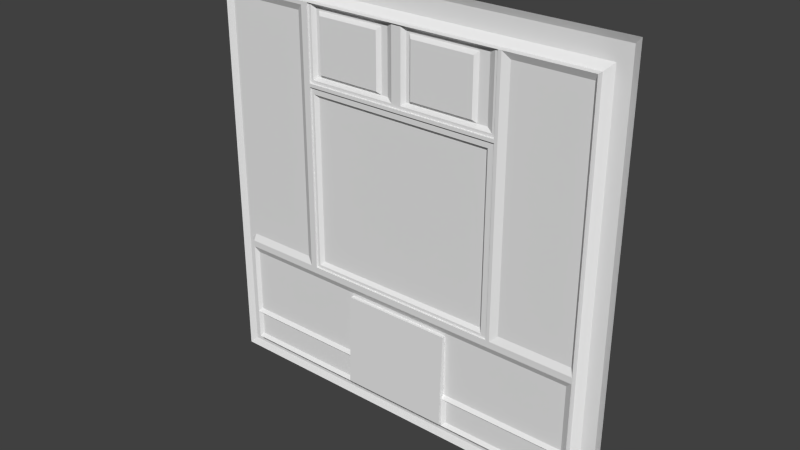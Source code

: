 # Source: exec4_2.blend  (saved by Blender 2.76.0; exported with 4.5.12 LTS)
import bpy
from mathutils import Matrix  # noqa: F401  (used for matrix-valued properties, if any)

bpy.ops.wm.read_factory_settings(use_empty=True)
scene = bpy.context.scene
scene.name = 'Scene'

# ---- collections
col_collection_1 = bpy.data.collections.new('Collection 1'); scene.collection.children.link(col_collection_1)

# ---- materials (node trees are filled in below, after node groups)
mat_exec4_2 = bpy.data.materials.new('exec4_2')
mat_exec4_2.alpha_threshold = 0.0
mat_exec4_2.use_transparent_shadow = False
mat_exec4_2.roughness = 0.5

# ---- material node trees

# ---- world
world_world = bpy.data.worlds.new('World'); scene.world = world_world
world_world.color = (0.05088, 0.05088, 0.05088)
world_world.use_sun_shadow = False
world_world.sun_shadow_jitter_overblur = 0.0
world_world.cycles.sampling_method = 'MANUAL'
world_world.cycles.sample_map_resolution = 256

# ---- meshes
me_exec4_2_meshdata = bpy.data.meshes.new('exec4_2_meshdata')
me_exec4_2_meshdata.from_pydata([(1.28, -1.28, -1.28), (-1.28, -1.28, -1.28), (1.28, -1.28, 1.28), (-1.28, -1.28, 1.28), (-1.12, -1.3, 1.1), (-1.16, -1.26, 1.14), (-1.24, -1.26, 1.24), (-1.12, -1.3, 1.08), (-1.16, -1.26, 1.08), (1.241, -1.26, 1.24), (-1.12, -1.3, -0.46), (-1.16, -1.26, -0.46), (0.04, -1.31, 1.08), (0.0605, -1.31, 1.06), (0.5593, -1.33, 0.6006), (-0.5806, -1.33, 0.6006), (-0.5806, -1.33, -0.4403), (0.5998, -1.33, 1.1), (0.04, -1.31, 0.6996), (0.0605, -1.31, 0.6996), (0.081, -1.33, 0.7194), (-1.16, -1.32, 1.08), (0.081, -1.33, 1.04), (-0.6004, -1.33, 0.6208), (-0.6004, -1.34, 1.1), (-1.24, -1.26, -1.24), (-0.6398, -1.26, -1.24), (1.241, -1.26, -1.24), (0.6202, -1.26, -1.24), (-1.16, -1.26, -1.18), (-0.6398, -1.26, -1.18), (0.6202, -1.26, -1.18), (-1.12, -1.3, -1.14), (0.539, -1.31, 0.5804), (-0.5608, -1.31, 0.5804), (-0.5608, -1.31, -0.4207), (0.5593, -1.33, -0.4403), (0.539, -1.31, -0.4207), (0.5998, -1.33, 0.6599), (-0.6004, -1.33, -0.46), (-1.12, -1.34, 1.1), (-0.6805, -1.32, 1.04), (-0.6399, -1.34, 1.08), (-1.12, -1.32, 1.04), (0.5998, -1.33, 0.6402), (0.539, -1.31, 0.6996), (0.4795, -1.31, 0.6996), (0.539, -1.31, 1.08), (0.4795, -1.31, 1.06), (-1.12, -1.34, 1.08), (0.5796, -1.33, -0.46), (0.4597, -1.33, 0.7194), (0.4597, -1.33, 1.04), (0.5796, -1.33, 0.6208), (0.5796, -1.33, 0.6798), (0.5796, -1.33, 1.1), (1.12, -1.3, 1.1), (1.12, -1.3, -1.14), (1.159, -1.26, 1.1), (1.159, -1.26, 1.14), (1.159, -1.26, -1.18), (-0.5806, -1.33, 0.6798), (0.0195, -1.33, 0.6798), (-0.03981, -1.33, 0.6798), (0.5998, -1.33, -0.46), (-0.5212, -1.33, 1.04), (-0.5212, -1.33, 0.7194), (0.0195, -1.33, 1.1), (-0.6004, -1.33, 1.1), (-0.5806, -1.33, 1.1), (-0.5608, -1.31, 1.08), (1.14, -1.28, 1.12), (-0.08054, -1.31, 0.6996), (-0.6004, -1.33, 0.6402), (-0.1202, -1.31, 1.06), (-0.6004, -1.33, 0.6599), (-0.03981, -1.33, 1.1), (-0.08054, -1.31, 1.08), (-0.1202, -1.31, 0.6996), (-0.1396, -1.33, 1.04), (-0.1396, -1.33, 0.7194), (-0.541, -1.31, 1.06), (-0.541, -1.31, 0.6996), (-0.5608, -1.31, 0.6996), (-0.3602, -1.32, -1.121), (-0.6004, -1.34, 0.6599), (-1.12, -1.34, -0.46), (-0.3399, -1.34, -1.14), (-0.6004, -1.34, 0.6402), (0.5998, -1.34, -0.46), (-1.101, -1.32, -0.54), (0.5998, -1.34, 0.6402), (0.6599, -1.32, 1.06), (1.1, -1.32, 1.06), (0.62, -1.34, 1.1), (1.1, -1.32, -0.4207), (1.12, -1.34, -0.4406), (1.12, -1.34, -0.46), (0.5998, -1.34, 1.1), (0.5998, -1.34, 0.6599), (-0.6399, -1.34, -0.46), (-0.541, -1.34, -0.46), (0.62, -1.34, -0.46), (-0.6004, -1.34, -0.46), (-1.16, -1.32, -0.46), (-1.12, -1.34, -0.4998), (-0.541, -1.34, -0.4998), (-1.12, -1.32, -0.4207), (-0.6805, -1.32, -0.4207), (0.6599, -1.32, -0.4207), (-1.12, -1.34, -1.14), (-0.3602, -1.32, -0.9797), (-0.3399, -1.34, -0.9591), (0.3199, -1.36, -1.121), (0.3199, -1.32, -0.9393), (0.3199, -1.32, -0.5601), (-0.3399, -1.32, -0.9393), (-0.3399, -1.32, -0.5601), (1.08, -1.32, -0.54), (0.3199, -1.34, -1.14), (0.3199, -1.34, -1.121), (-0.3399, -1.34, -1.121), (-1.101, -1.32, -1.121), (1.08, -1.32, -1.121), (-1.12, -1.34, -0.9591), (0.3199, -1.34, -0.9591), (-1.101, -1.32, -0.9393), (1.08, -1.32, -0.9393), (1.08, -1.32, -0.9797), (-1.101, -1.32, -0.9797), (1.12, -1.34, 1.1), (1.12, -1.34, 1.08), (1.12, -1.34, -0.4998), (1.12, -1.34, -1.14), (1.12, -1.34, -0.9591), (-0.3399, -1.34, -0.5601), (0.3199, -1.34, -0.5601), (-0.3399, -1.36, -1.121), (0.3403, -1.32, -1.121), (0.3403, -1.32, -0.9797)], [], [(128, 139, 125), (81, 83, 70), (39, 103, 23), (9, 6, 2), (53, 23, 73), (131, 93, 130), (58, 56, 71), (27, 9, 2), (5, 6, 59), (82, 83, 81), (45, 54, 46), (109, 95, 97), (44, 73, 88), (101, 50, 89), (16, 35, 37), (118, 127, 115), (49, 7, 40), (129, 124, 111), (88, 73, 23), (56, 58, 57), (58, 60, 57), (6, 3, 2), (43, 108, 107), (72, 77, 63), (72, 78, 74), (96, 131, 56), (110, 122, 84), (104, 21, 43), (67, 12, 62), (98, 24, 4), (70, 77, 74), (126, 124, 90), (20, 19, 22), (123, 138, 128), (64, 44, 91), (112, 124, 126), (19, 46, 62), (14, 50, 36), (134, 125, 127), (53, 44, 64), (29, 11, 32), (62, 46, 54), (65, 81, 74), (109, 92, 95), (48, 52, 22), (22, 52, 51), (19, 13, 22), (46, 19, 20), (36, 39, 16), (67, 55, 47), (52, 48, 46), (33, 34, 15), (15, 23, 14), (16, 37, 36), (36, 33, 14), (80, 78, 66), (8, 21, 11), (133, 119, 123), (34, 35, 16), (89, 64, 91), (51, 52, 46), (39, 23, 15), (37, 35, 34), (12, 18, 62), (68, 75, 85), (138, 120, 139), (28, 27, 0), (3, 6, 25), (36, 37, 33), (64, 89, 50), (127, 114, 115), (86, 10, 104), (56, 4, 71), (7, 8, 4), (55, 17, 54), (5, 59, 4), (106, 101, 89), (56, 57, 96), (11, 10, 32), (23, 53, 14), (70, 83, 61), (4, 56, 98), (99, 38, 17), (70, 74, 81), (87, 84, 121), (80, 79, 78), (78, 82, 66), (77, 70, 69), (65, 79, 80), (8, 5, 4), (47, 55, 54), (77, 76, 63), (61, 83, 82), (65, 66, 82), (61, 78, 63), (11, 25, 6), (86, 100, 105), (10, 86, 105), (43, 107, 104), (134, 132, 57), (30, 29, 32), (11, 29, 25), (0, 1, 28), (77, 72, 74), (8, 11, 6), (24, 40, 4), (32, 110, 87), (7, 49, 21), (27, 58, 9), (45, 46, 48), (7, 4, 40), (42, 41, 49), (69, 70, 61), (13, 18, 12), (75, 68, 61), (91, 44, 88), (137, 135, 113), (28, 31, 60), (62, 18, 19), (137, 121, 112), (20, 22, 51), (116, 112, 126), (68, 69, 61), (10, 105, 124), (100, 103, 106), (27, 60, 58), (33, 37, 34), (75, 63, 62), (96, 97, 95), (29, 30, 26), (13, 12, 48), (112, 116, 135), (56, 94, 98), (59, 58, 71), (117, 90, 118), (26, 30, 28), (42, 40, 24), (88, 100, 42), (134, 128, 125), (8, 7, 21), (97, 96, 57), (94, 130, 92), (87, 119, 32), (16, 39, 15), (14, 53, 50), (94, 92, 102), (31, 32, 57), (59, 71, 4), (97, 132, 102), (43, 41, 108), (51, 46, 20), (31, 30, 32), (9, 59, 6), (91, 88, 85), (110, 32, 124), (94, 102, 91), (10, 11, 104), (136, 114, 125), (0, 27, 2), (29, 26, 25), (79, 65, 74), (98, 99, 17), (5, 8, 6), (132, 134, 118), (72, 63, 78), (122, 129, 84), (47, 45, 48), (26, 28, 1), (13, 48, 22), (91, 85, 99), (133, 57, 119), (117, 135, 116), (27, 28, 60), (9, 58, 59), (117, 115, 135), (121, 137, 120), (30, 31, 28), (88, 23, 103), (111, 112, 121), (38, 75, 62), (136, 115, 114), (62, 54, 38), (64, 50, 53), (131, 96, 95), (57, 60, 31), (132, 106, 89), (25, 26, 1), (57, 133, 134), (1, 3, 25), (117, 116, 126), (41, 42, 100), (49, 43, 21), (111, 121, 84), (90, 105, 106), (92, 93, 95), (100, 86, 108), (79, 74, 78), (93, 131, 95), (42, 49, 40), (50, 39, 36), (125, 120, 113), (119, 138, 123), (130, 94, 56), (63, 76, 67), (138, 119, 120), (24, 68, 85), (124, 105, 90), (117, 126, 90), (106, 105, 100), (125, 113, 136), (21, 104, 11), (14, 33, 15), (99, 94, 91), (102, 109, 97), (53, 73, 44), (66, 65, 80), (87, 121, 120), (119, 87, 120), (90, 106, 118), (138, 139, 128), (39, 50, 101), (103, 101, 106), (85, 75, 38), (86, 107, 108), (108, 41, 100), (124, 112, 111), (133, 123, 128), (110, 124, 129), (93, 92, 130), (132, 118, 106), (118, 115, 117), (99, 98, 94), (101, 103, 39), (47, 48, 12), (135, 136, 113), (132, 97, 57), (125, 139, 120), (134, 127, 118), (112, 135, 137), (137, 113, 120), (41, 43, 49), (131, 130, 56), (92, 109, 102), (75, 61, 63), (88, 42, 85), (54, 17, 38), (87, 110, 84), (45, 47, 54), (124, 32, 10), (13, 19, 18), (125, 114, 127), (102, 89, 91), (15, 34, 16), (122, 110, 129), (107, 86, 104), (129, 111, 84), (99, 85, 38), (42, 24, 85), (134, 133, 128), (103, 100, 88), (63, 67, 62), (12, 67, 47), (76, 77, 69), (81, 65, 82), (82, 78, 61), (102, 132, 89), (115, 136, 135), (32, 119, 57)])
_uv = me_exec4_2_meshdata.uv_layers.new(name='UVMap')
_uv.uv.foreach_set('vector', [0.07809, 0.1173, 0.367, 0.1173, 0.375, 0.1254, 0.7113, 0.9142, 0.719, 0.7733, 0.719, 0.9219, 0.7387, 0.316, 0.7387, 0.316, 0.7387, 0.746, 0.01536, 0.9846, 0.9845, 0.9846, 0.0, 1.0, 0.2735, 0.7425, 0.7344, 0.7425, 0.7344, 0.7501, 0.06257, 0.9219, 0.07027, 0.9142, 0.06248, 0.9297, 0.04726, 0.9297, 0.06248, 0.9297, 0.05468, 0.9377, 0.01536, 0.01562, 0.01536, 0.9846, 0.0, 1.0, 0.9532, 0.9453, 0.9845, 0.9846, 0.04726, 0.9453, 0.7113, 0.7733, 0.719, 0.7733, 0.7113, 0.9142, 0.2894, 0.7733, 0.2735, 0.7655, 0.3126, 0.7733, 0.2422, 0.3357, 0.07027, 0.3357, 0.06248, 0.3203, 0.2612, 0.7537, 0.7387, 0.7537, 0.7387, 0.7537, 0.7151, 0.316, 0.2692, 0.316, 0.2612, 0.316, 0.7267, 0.328, 0.719, 0.3357, 0.2894, 0.3357, 0.07809, 0.2891, 0.07809, 0.1331, 0.375, 0.2812, 0.9895, 0.4766, 0.9895, 0.4766, 0.9895, 0.4767, 0.9299, 0.1173, 0.9375, 0.1254, 0.6406, 0.1173, 0.7387, 0.7537, 0.7387, 0.7537, 0.7387, 0.746, 0.06248, 0.9297, 0.04726, 0.9297, 0.06248, 0.05484, 0.04726, 0.9297, 0.04726, 0.0392, 0.06248, 0.05484, 0.9845, 0.9846, 1.0, 1.0, 0.0, 1.0, 0.9375, 0.9064, 0.7658, 0.3357, 0.9375, 0.3357, 0.5314, 0.7733, 0.5314, 0.9219, 0.5155, 0.7655, 0.5314, 0.7733, 0.5469, 0.7733, 0.5469, 0.9142, 0.9865, 0.4746, 0.9865, 0.4766, 0.9865, 0.4767, 0.9375, 0.05484, 0.9299, 0.06223, 0.6406, 0.06223, 0.9532, 0.3203, 0.9532, 0.9219, 0.9375, 0.9064, 0.4923, 0.9297, 0.4843, 0.9219, 0.4923, 0.7655, 0.9872, 0.4767, 0.9888, 0.4767, 0.9895, 0.4767, 0.719, 0.9219, 0.5314, 0.9219, 0.5469, 0.9142, 0.9299, 0.1331, 0.9375, 0.1254, 0.9299, 0.2891, 0.4683, 0.781, 0.4763, 0.7733, 0.4683, 0.9064, 0.07809, 0.06223, 0.367, 0.06223, 0.07809, 0.1173, 0.2612, 0.316, 0.2612, 0.7537, 0.2612, 0.7537, 0.6327, 0.1254, 0.9375, 0.1254, 0.9299, 0.1331, 0.4763, 0.7733, 0.3126, 0.7733, 0.4923, 0.7655, 0.2814, 0.7346, 0.2735, 0.3203, 0.2814, 0.328, 0.06248, 0.1254, 0.375, 0.1254, 0.07809, 0.1331, 0.2735, 0.7425, 0.2656, 0.7501, 0.2656, 0.3203, 0.9532, 0.0392, 0.9532, 0.3203, 0.9375, 0.05484, 0.4923, 0.7655, 0.3126, 0.7733, 0.2735, 0.7655, 0.7035, 0.9064, 0.7113, 0.9142, 0.5469, 0.9142, 0.2422, 0.3357, 0.2422, 0.9142, 0.07027, 0.3357, 0.3126, 0.9142, 0.3203, 0.9064, 0.4683, 0.9064, 0.4683, 0.9064, 0.3203, 0.9064, 0.3203, 0.781, 0.4763, 0.7733, 0.4763, 0.9142, 0.4683, 0.9064, 0.3126, 0.7733, 0.4763, 0.7733, 0.4683, 0.781, 0.2814, 0.328, 0.7344, 0.3203, 0.7267, 0.328, 0.4923, 0.9297, 0.2735, 0.9297, 0.2894, 0.9219, 0.3203, 0.9064, 0.3126, 0.9142, 0.3126, 0.7733, 0.2894, 0.7267, 0.719, 0.7267, 0.7267, 0.7346, 0.7267, 0.7346, 0.7344, 0.7425, 0.2814, 0.7346, 0.7267, 0.328, 0.2894, 0.3357, 0.2814, 0.328, 0.2814, 0.328, 0.2894, 0.7267, 0.2814, 0.7346, 0.5544, 0.781, 0.5469, 0.7733, 0.7035, 0.781, 0.9895, 0.4766, 0.9895, 0.4766, 0.9895, 0.4746, 0.06248, 0.05484, 0.375, 0.05484, 0.07809, 0.06223, 0.719, 0.7267, 0.719, 0.3357, 0.7267, 0.328, 0.2612, 0.316, 0.2612, 0.316, 0.2612, 0.7537, 0.3203, 0.781, 0.3203, 0.9064, 0.3126, 0.7733, 0.7344, 0.3203, 0.7344, 0.7425, 0.7267, 0.7346, 0.2894, 0.3357, 0.719, 0.3357, 0.719, 0.7267, 0.4843, 0.9219, 0.4843, 0.7733, 0.4923, 0.7655, 0.7382, 0.9324, 0.7382, 0.7574, 0.7382, 0.7574, 0.367, 0.06223, 0.375, 0.06223, 0.367, 0.1173, 0.2577, 0.01562, 0.01536, 0.01562, 0.0, 0.0, 1.0, 1.0, 0.9845, 0.9846, 0.9845, 0.01562, 0.2814, 0.328, 0.2894, 0.3357, 0.2894, 0.7267, 0.2612, 0.316, 0.2612, 0.316, 0.2692, 0.316, 0.07809, 0.1331, 0.375, 0.1331, 0.375, 0.2812, 0.9895, 0.4746, 0.9895, 0.4746, 0.9895, 0.4746, 0.06248, 0.9297, 0.9375, 0.9297, 0.05468, 0.9377, 0.9375, 0.9219, 0.9532, 0.9219, 0.9375, 0.9297, 0.2735, 0.9297, 0.2656, 0.9297, 0.2735, 0.7655, 0.9532, 0.9453, 0.04726, 0.9453, 0.9375, 0.9297, 0.7113, 0.3048, 0.7113, 0.3203, 0.2656, 0.3203, 0.9865, 0.4767, 0.9865, 0.4737, 0.9865, 0.4746, 0.9532, 0.3203, 0.9375, 0.3203, 0.9375, 0.05484, 0.7344, 0.7425, 0.2735, 0.7425, 0.2814, 0.7346, 0.719, 0.9219, 0.719, 0.7733, 0.7267, 0.7655, 0.9895, 0.4767, 0.9865, 0.4767, 0.9872, 0.4767, 0.2607, 0.7574, 0.2607, 0.7574, 0.2607, 0.9324, 0.719, 0.9219, 0.5469, 0.9142, 0.7113, 0.9142, 0.6327, 0.05484, 0.6406, 0.06223, 0.6327, 0.06223, 0.5544, 0.781, 0.5544, 0.9064, 0.5469, 0.7733, 0.5469, 0.7733, 0.7113, 0.7733, 0.7035, 0.781, 0.5314, 0.9219, 0.719, 0.9219, 0.7267, 0.9297, 0.7035, 0.9064, 0.5544, 0.9064, 0.5544, 0.781, 0.9532, 0.9219, 0.9532, 0.9453, 0.9375, 0.9297, 0.2894, 0.9219, 0.2735, 0.9297, 0.2735, 0.7655, 0.5314, 0.9219, 0.5155, 0.9297, 0.5155, 0.7655, 0.7267, 0.7655, 0.719, 0.7733, 0.7113, 0.7733, 0.7035, 0.9064, 0.7035, 0.781, 0.7113, 0.7733, 0.7267, 0.7655, 0.5469, 0.7733, 0.5155, 0.7655, 0.9532, 0.3203, 0.9845, 0.01562, 0.9845, 0.9846, 0.9375, 0.3203, 0.7499, 0.3203, 0.9375, 0.3048, 0.9895, 0.4746, 0.9895, 0.4746, 0.9895, 0.4746, 0.9375, 0.9064, 0.9375, 0.3357, 0.9532, 0.3203, 0.9865, 0.4739, 0.9865, 0.4746, 0.9865, 0.4737, 0.7499, 0.0392, 0.9532, 0.0392, 0.9375, 0.05484, 0.9532, 0.3203, 0.9532, 0.0392, 0.9845, 0.01562, 0.0, 0.0, 1.0, 0.0, 0.2577, 0.01562, 0.5314, 0.9219, 0.5314, 0.7733, 0.5469, 0.9142, 0.9532, 0.9219, 0.9532, 0.3203, 0.9845, 0.9846, 0.9888, 0.4767, 0.9895, 0.4767, 0.9895, 0.4767, 0.9895, 0.4737, 0.9895, 0.4737, 0.9884, 0.4737, 0.9895, 0.4767, 0.9895, 0.4767, 0.9896, 0.4767, 0.01536, 0.01562, 0.04726, 0.9297, 0.01536, 0.9846, 0.2894, 0.7733, 0.3126, 0.7733, 0.3126, 0.9142, 0.9895, 0.4766, 0.9895, 0.4767, 0.9895, 0.4767, 0.7499, 0.9219, 0.7658, 0.9064, 0.9375, 0.9219, 0.7267, 0.9297, 0.719, 0.9219, 0.7267, 0.7655, 0.4763, 0.9142, 0.4843, 0.7733, 0.4843, 0.9219, 0.7344, 0.7578, 0.7344, 0.9297, 0.7267, 0.7655, 0.2612, 0.7537, 0.2612, 0.7537, 0.7387, 0.7537, 0.6327, 0.06223, 0.6327, 0.2812, 0.375, 0.06223, 0.2577, 0.01562, 0.2577, 0.0392, 0.04726, 0.0392, 0.4923, 0.7655, 0.4843, 0.7733, 0.4763, 0.7733, 0.6735, 0.2442, 0.6735, 0.2442, 0.6735, 0.2414, 0.4683, 0.781, 0.4683, 0.9064, 0.3203, 0.781, 0.6327, 0.1331, 0.6327, 0.1254, 0.9299, 0.1331, 0.7344, 0.9297, 0.7267, 0.9297, 0.7267, 0.7655, 0.9895, 0.4746, 0.9895, 0.4746, 0.9895, 0.4739, 0.7499, 0.3203, 0.7344, 0.3203, 0.7113, 0.3048, 0.01536, 0.01562, 0.04726, 0.0392, 0.04726, 0.9297, 0.2894, 0.7267, 0.2894, 0.3357, 0.719, 0.7267, 0.7344, 0.7578, 0.5155, 0.7655, 0.4923, 0.7655, 0.06248, 0.3279, 0.06248, 0.3203, 0.07027, 0.3357, 0.9532, 0.0392, 0.7499, 0.0392, 0.7499, 0.01562, 0.4763, 0.9142, 0.4843, 0.9219, 0.3126, 0.9142, 0.6735, 0.2414, 0.6735, 0.2411, 0.6735, 0.2346, 0.9865, 0.4767, 0.9872, 0.4767, 0.9872, 0.4767, 0.04726, 0.9453, 0.04726, 0.9297, 0.05468, 0.9377, 0.6327, 0.2812, 0.9299, 0.2891, 0.07809, 0.2891, 0.7499, 0.01562, 0.7499, 0.0392, 0.2577, 0.01562, 0.7499, 0.9219, 0.9375, 0.9297, 0.7344, 0.9297, 0.7344, 0.7501, 0.7499, 0.3203, 0.7499, 0.9219, 0.06248, 0.1254, 0.07809, 0.1173, 0.375, 0.1254, 0.9896, 0.4767, 0.9895, 0.4767, 0.9896, 0.4767, 0.9865, 0.4746, 0.9865, 0.4746, 0.9865, 0.4737, 0.2577, 0.9297, 0.06248, 0.9297, 0.2422, 0.9142, 0.9884, 0.4737, 0.9876, 0.4737, 0.9895, 0.4737, 0.7267, 0.328, 0.7344, 0.3203, 0.7267, 0.7346, 0.2814, 0.7346, 0.2735, 0.7425, 0.2735, 0.3203, 0.2577, 0.9297, 0.2422, 0.9142, 0.2577, 0.3203, 0.2577, 0.0392, 0.9375, 0.05484, 0.06248, 0.05484, 0.04726, 0.9453, 0.05468, 0.9377, 0.9375, 0.9297, 0.06248, 0.3203, 0.06248, 0.3048, 0.2577, 0.3203, 0.9375, 0.9064, 0.7658, 0.9064, 0.7658, 0.3357, 0.3203, 0.781, 0.3126, 0.7733, 0.4683, 0.781, 0.2577, 0.0392, 0.7499, 0.0392, 0.9375, 0.05484, 0.01536, 0.9846, 0.04726, 0.9453, 0.9845, 0.9846, 0.2656, 0.7501, 0.7344, 0.7501, 0.7344, 0.7578, 0.9895, 0.4737, 0.9895, 0.4737, 0.9895, 0.4739, 0.2577, 0.9297, 0.2577, 0.3203, 0.2656, 0.7501, 0.9895, 0.4746, 0.9895, 0.4746, 0.9895, 0.4746, 0.6849, 0.2346, 0.6849, 0.2411, 0.6849, 0.2414, 0.0, 0.0, 0.01536, 0.01562, 0.0, 1.0, 0.9532, 0.0392, 0.7499, 0.01562, 0.9845, 0.01562, 0.5544, 0.9064, 0.7035, 0.9064, 0.5469, 0.9142, 0.2607, 0.9324, 0.2607, 0.7574, 0.2607, 0.9324, 0.9532, 0.9453, 0.9532, 0.9219, 0.9845, 0.9846, 0.06248, 0.3048, 0.06248, 0.1254, 0.07809, 0.2891, 0.5314, 0.7733, 0.5155, 0.7655, 0.5469, 0.7733, 0.9299, 0.06223, 0.9299, 0.1173, 0.6406, 0.06223, 0.2894, 0.9219, 0.2894, 0.7733, 0.3126, 0.9142, 0.7499, 0.01562, 0.2577, 0.01562, 1.0, 0.0, 0.4763, 0.9142, 0.3126, 0.9142, 0.4683, 0.9064, 0.2656, 0.7501, 0.7344, 0.7578, 0.2656, 0.7578, 0.9865, 0.4737, 0.9865, 0.4737, 0.9876, 0.4737, 0.6735, 0.2346, 0.6735, 0.2346, 0.6735, 0.2411, 0.01536, 0.01562, 0.2577, 0.01562, 0.04726, 0.0392, 0.01536, 0.9846, 0.04726, 0.9297, 0.04726, 0.9453, 0.6735, 0.2346, 0.6849, 0.2346, 0.6735, 0.2346, 0.6735, 0.2442, 0.6735, 0.2442, 0.6849, 0.2442, 0.7499, 0.0392, 0.2577, 0.0392, 0.2577, 0.01562, 0.7387, 0.7537, 0.7387, 0.746, 0.7387, 0.316, 0.6406, 0.1173, 0.6327, 0.1254, 0.6327, 0.06223, 0.2656, 0.7578, 0.7344, 0.7578, 0.4923, 0.7655, 0.6849, 0.2346, 0.6849, 0.2346, 0.6849, 0.2411, 0.4923, 0.7655, 0.2735, 0.7655, 0.2656, 0.7578, 0.2656, 0.3203, 0.2735, 0.3203, 0.2735, 0.7425, 0.06248, 0.9219, 0.06248, 0.3279, 0.07027, 0.3357, 0.06248, 0.05484, 0.04726, 0.0392, 0.2577, 0.0392, 0.06248, 0.3048, 0.7113, 0.3048, 0.2656, 0.3203, 0.9845, 0.01562, 0.7499, 0.01562, 1.0, 0.0, 0.9865, 0.4737, 0.9865, 0.4737, 0.9865, 0.4739, 1.0, 0.0, 1.0, 1.0, 0.9845, 0.01562, 0.6327, 0.2812, 0.6327, 0.1331, 0.9299, 0.1331, 0.7658, 0.9064, 0.7499, 0.9219, 0.7499, 0.3203, 0.9375, 0.9219, 0.9375, 0.9064, 0.9532, 0.9219, 0.6406, 0.1173, 0.6327, 0.06223, 0.6406, 0.06223, 0.9299, 0.2891, 0.9375, 0.3048, 0.7113, 0.3048, 0.2422, 0.9142, 0.07027, 0.9142, 0.07027, 0.3357, 0.7499, 0.3203, 0.9375, 0.3203, 0.7658, 0.3357, 0.5544, 0.9064, 0.5469, 0.9142, 0.5469, 0.7733, 0.07027, 0.9142, 0.06248, 0.9219, 0.07027, 0.3357, 0.7499, 0.9219, 0.9375, 0.9219, 0.9375, 0.9297, 0.2735, 0.3203, 0.7344, 0.3203, 0.2814, 0.328, 0.6849, 0.2414, 0.6849, 0.2442, 0.6849, 0.2442, 0.375, 0.05484, 0.367, 0.06223, 0.07809, 0.06223, 0.9865, 0.4767, 0.9872, 0.4767, 0.9865, 0.4767, 0.5155, 0.7655, 0.5155, 0.9297, 0.4923, 0.9297, 0.367, 0.06223, 0.375, 0.05484, 0.375, 0.06223, 0.7382, 0.9324, 0.7382, 0.9324, 0.7382, 0.7574, 0.9375, 0.1254, 0.9375, 0.3048, 0.9299, 0.2891, 0.6327, 0.2812, 0.9299, 0.1331, 0.9299, 0.2891, 0.7113, 0.3048, 0.9375, 0.3048, 0.7499, 0.3203, 0.6849, 0.2414, 0.6849, 0.2442, 0.6849, 0.2346, 0.9895, 0.4766, 0.9895, 0.4746, 0.9895, 0.4746, 0.2814, 0.7346, 0.2894, 0.7267, 0.7267, 0.7346, 0.2656, 0.7578, 0.2577, 0.9297, 0.2656, 0.7501, 0.2577, 0.3203, 0.2422, 0.3357, 0.06248, 0.3203, 0.2735, 0.7425, 0.7344, 0.7501, 0.2656, 0.7501, 0.7035, 0.781, 0.7035, 0.9064, 0.5544, 0.781, 0.6327, 0.05484, 0.6327, 0.06223, 0.375, 0.06223, 0.375, 0.05484, 0.6327, 0.05484, 0.375, 0.06223, 0.9299, 0.2891, 0.7113, 0.3048, 0.07809, 0.2891, 0.367, 0.06223, 0.367, 0.1173, 0.07809, 0.1173, 0.7387, 0.316, 0.2692, 0.316, 0.7151, 0.316, 0.7344, 0.3203, 0.7113, 0.3203, 0.7113, 0.3048, 0.7382, 0.7574, 0.7382, 0.7574, 0.2607, 0.7574, 0.9375, 0.3203, 0.9375, 0.3357, 0.7658, 0.3357, 0.7658, 0.3357, 0.7658, 0.9064, 0.7499, 0.3203, 0.9375, 0.1254, 0.6327, 0.1254, 0.6406, 0.1173, 0.06248, 0.05484, 0.07809, 0.06223, 0.07809, 0.1173, 0.9375, 0.05484, 0.9375, 0.1254, 0.9299, 0.1173, 0.07027, 0.9142, 0.2422, 0.9142, 0.06248, 0.9297, 0.06248, 0.3048, 0.07809, 0.2891, 0.7113, 0.3048, 0.07809, 0.2891, 0.375, 0.2812, 0.6327, 0.2812, 0.2656, 0.7578, 0.2656, 0.9297, 0.2577, 0.9297, 0.7151, 0.316, 0.7387, 0.316, 0.7387, 0.316, 0.2894, 0.9219, 0.3126, 0.9142, 0.4843, 0.9219, 0.6327, 0.2812, 0.375, 0.2812, 0.375, 0.06223, 0.9865, 0.4746, 0.9865, 0.4746, 0.9865, 0.4737, 0.375, 0.1254, 0.367, 0.1173, 0.375, 0.06223, 0.06248, 0.1254, 0.07809, 0.1331, 0.07809, 0.2891, 0.6735, 0.2414, 0.6735, 0.2346, 0.6735, 0.2442, 0.6735, 0.2442, 0.6849, 0.2442, 0.6849, 0.2442, 0.7658, 0.9064, 0.9375, 0.9064, 0.9375, 0.9219, 0.9865, 0.4766, 0.9865, 0.4767, 0.9865, 0.4767, 0.2422, 0.9142, 0.2422, 0.3357, 0.2577, 0.3203, 0.7344, 0.7578, 0.7267, 0.7655, 0.5155, 0.7655, 0.7344, 0.7501, 0.7499, 0.9219, 0.7344, 0.7578, 0.2735, 0.7655, 0.2656, 0.9297, 0.2656, 0.7578, 0.6327, 0.05484, 0.9375, 0.05484, 0.6406, 0.06223, 0.2894, 0.7733, 0.2894, 0.9219, 0.2735, 0.7655, 0.9895, 0.4739, 0.9895, 0.4737, 0.9895, 0.4746, 0.4763, 0.9142, 0.4763, 0.7733, 0.4843, 0.7733, 0.375, 0.1254, 0.375, 0.1331, 0.07809, 0.1331, 0.2577, 0.3203, 0.2656, 0.3203, 0.2656, 0.7501, 0.7267, 0.7346, 0.719, 0.7267, 0.7267, 0.328, 0.9299, 0.06223, 0.9375, 0.05484, 0.9299, 0.1173, 0.9375, 0.3357, 0.9375, 0.3203, 0.9532, 0.3203, 0.9299, 0.1173, 0.6406, 0.1173, 0.6406, 0.06223, 0.2607, 0.7574, 0.7382, 0.7574, 0.2607, 0.7574, 0.7499, 0.9219, 0.7344, 0.9297, 0.7344, 0.7578, 0.06248, 0.1254, 0.06248, 0.05484, 0.07809, 0.1173, 0.7344, 0.3203, 0.7499, 0.3203, 0.7344, 0.7501, 0.5155, 0.7655, 0.4923, 0.9297, 0.4923, 0.7655, 0.4843, 0.9219, 0.4923, 0.9297, 0.2894, 0.9219, 0.5155, 0.9297, 0.5314, 0.9219, 0.7267, 0.9297, 0.7113, 0.9142, 0.7035, 0.9064, 0.7113, 0.7733, 0.7113, 0.7733, 0.5469, 0.7733, 0.7267, 0.7655, 0.2577, 0.3203, 0.06248, 0.3048, 0.2656, 0.3203, 0.6849, 0.2346, 0.6849, 0.2346, 0.6735, 0.2346, 0.9895, 0.4737, 0.9876, 0.4737, 0.9865, 0.4737])
me_exec4_2_meshdata.materials.append(mat_exec4_2)
me_exec4_2_meshdata.use_remesh_preserve_volume = False
me_exec4_2_meshdata.use_remesh_preserve_attributes = False
me_exec4_2_meshdata.use_mirror_vertex_groups = False
me_exec4_2_meshdata.update()

# ---- objects
ob_exec4_2_mesh = bpy.data.objects.new('exec4_2_mesh', me_exec4_2_meshdata)

# ---- transforms, parenting, visibility, modifiers, constraints
ob_exec4_2_mesh.location = (0.0, 0.0, 0.0)
ob_exec4_2_mesh.lineart.crease_threshold = 0.0

# ---- collection membership
col_collection_1.objects.link(ob_exec4_2_mesh)

# ---- scene / render settings (as saved in the file)
scene.frame_start = 1; scene.frame_end = 2; scene.frame_set(1)
scene.render.engine = 'BLENDER_EEVEE_NEXT'
scene.render.resolution_percentage = 50
scene.render.dither_intensity = 0.0
scene.cycles.use_denoising = False
scene.cycles.samples = 10
scene.cycles.sampling_pattern = 'TABULATED_SOBOL'
scene.cycles.light_sampling_threshold = 0.0
scene.cycles.use_adaptive_sampling = False
scene.cycles.use_light_tree = False
scene.cycles.blur_glossy = 0.0
scene.cycles.pixel_filter_type = 'GAUSSIAN'
scene.cycles.sample_clamp_indirect = 0.0
scene.view_settings.view_transform = 'Standard'
bpy.context.view_layer.update()

# ---- added for rendering (the .blend has no active camera and no usable light): camera, sun
cam_auto = bpy.data.cameras.new('AutoCamera')
cam_auto.lens = 50.0
cam_auto.sensor_width = 36.0
cam_auto.clip_end = 1000.0
ob_auto_camera = bpy.data.objects.new('AutoCamera', cam_auto)
scene.collection.objects.link(ob_auto_camera)
ob_auto_camera.location = (3.35095, -5.33114, 2.68076)
ob_auto_camera.rotation_euler = (1.09748, -7.21219e-08, 0.694738)
scene.camera = ob_auto_camera
light_auto_sun = bpy.data.lights.new('AutoSun', 'SUN')
light_auto_sun.energy = 3.0
light_auto_sun.angle = 0.0523599
ob_auto_sun = bpy.data.objects.new('AutoSun', light_auto_sun)
scene.collection.objects.link(ob_auto_sun)
ob_auto_sun.rotation_euler = (0.872665, 0.174533, 0.523599)
bpy.context.view_layer.update()
